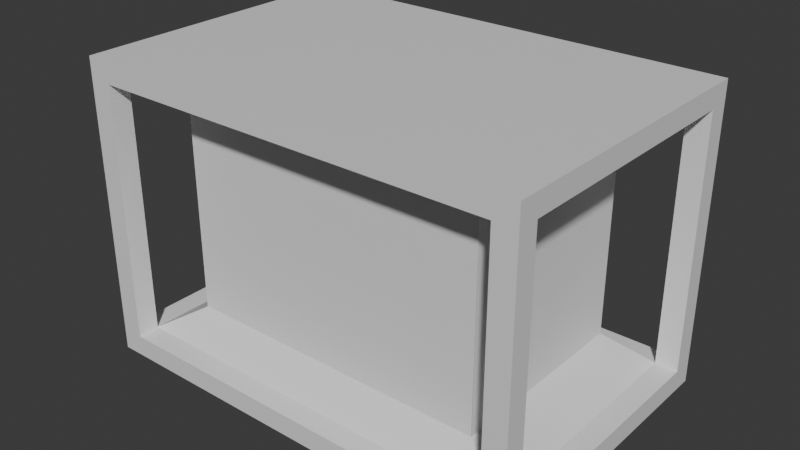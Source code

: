 # Source: Generator.blend  (saved by Blender 5.0.119; exported with 4.5.12 LTS)
import bpy
from mathutils import Matrix  # noqa: F401  (used for matrix-valued properties, if any)

bpy.ops.wm.read_factory_settings(use_empty=True)
scene = bpy.context.scene
scene.name = 'Scene'

# ---- collections
col_collection = bpy.data.collections.new('Collection'); scene.collection.children.link(col_collection)

# ---- materials (node trees are filled in below, after node groups)
mat_material = bpy.data.materials.new('Material')
mat_material.alpha_threshold = 0.0
mat_material.use_backface_culling_lightprobe_volume = False
mat_material.roughness = 0.5
mat_material.line_color = (0.0, 0.0, 0.0, 1.0)

# ---- material node trees
mat_material.use_nodes = True; mat_material.node_tree.nodes.clear()
_N = mat_material.node_tree.nodes; _L = mat_material.node_tree.links
n0 = _N.new('ShaderNodeOutputMaterial'); n0.name = 'Material Output'; n0.location = (200, 100)
n1 = _N.new('ShaderNodeBsdfPrincipled'); n1.name = 'Principled BSDF'; n1.location = (-200, 100)
_L.new(n1.outputs[0], n0.inputs[0])
n0.is_active_output = True

# ---- world
world_world = bpy.data.worlds.new('World'); scene.world = world_world
world_world.use_nodes = True; world_world.node_tree.nodes.clear()
_N = world_world.node_tree.nodes; _L = world_world.node_tree.links
n0 = _N.new('ShaderNodeOutputWorld'); n0.name = 'World Output'; n0.location = (200, 100)
n1 = _N.new('ShaderNodeBackground'); n1.name = 'Background'; n1.location = (-200, 100)
n1.inputs[0].default_value = (0.05088, 0.05088, 0.05088, 1.0)
_L.new(n1.outputs[0], n0.inputs[0])
n0.is_active_output = True
world_world.color = (0.05088, 0.05088, 0.05088)
world_world.sun_shadow_jitter_overblur = 0.0

# ---- meshes
me_cube = bpy.data.meshes.new('Cube')
me_cube.from_pydata([(-0.75, 0.5, 0.5), (-0.75, 0.5, -0.5), (-0.75, -0.5, 0.5), (-0.75, -0.5, -0.5), (0.75, 0.5, 0.5), (0.75, 0.5, -0.5), (0.75, -0.5, 0.5), (0.75, -0.5, -0.5), (-0.675, 0.5, -0.4293), (0.675, 0.5, -0.4293), (-0.675, 0.5, 0.4293), (0.675, -0.5, -0.4293), (0.675, -0.5, 0.4293), (-0.675, -0.5, 0.4293), (-0.675, -0.5, -0.4293), (0.675, 0.5, 0.4293), (-0.5262, 0.3339, -0.3342), (0.5262, 0.3339, -0.3342), (-0.5262, 0.3339, 0.3342), (0.526, -0.3339, -0.3345), (0.5262, -0.3339, 0.3342), (-0.5262, -0.3339, 0.3342), (-0.526, -0.3339, -0.3345), (0.5262, 0.3339, 0.3342), (0.6748, 0.4279, -0.4279), (0.6748, -0.4279, -0.4279), (-0.6748, 0.4279, 0.4279), (-0.6748, 0.4279, -0.4279), (0.6748, -0.4279, 0.4279), (-0.6748, -0.4279, 0.4279), (-0.6748, -0.4279, -0.4279), (0.6748, 0.4279, 0.4279), (0.5264, -0.3338, -0.3338), (-0.5264, -0.3338, -0.3338), (-0.7485, -0.4268, -0.4268), (-0.7485, -0.4268, 0.4268), (-0.7485, 0.4268, 0.4268), (-0.7485, 0.4268, -0.4268), (0.7497, -0.429, -0.429), (0.7497, 0.429, -0.429), (0.7497, 0.429, 0.429), (0.7497, -0.429, 0.429)], [], [(0, 2, 6, 4), (3, 14, 13, 2), (37, 27, 26, 36), (5, 7, 3, 1), (35, 29, 30, 34), (2, 13, 12, 6), (0, 10, 8, 1), (5, 9, 15, 4), (6, 12, 11, 7), (1, 8, 9, 5), (4, 15, 10, 0), (7, 11, 14, 3), (22, 19, 20, 21), (17, 16, 18, 23), (28, 20, 23, 31), (34, 30, 27, 37), (39, 24, 25, 38), (41, 28, 31, 40), (36, 26, 29, 35), (40, 31, 24, 39), (38, 25, 28, 41), (32, 17, 23, 20), (16, 33, 21, 18), (24, 17, 32, 25), (30, 33, 16, 27), (26, 18, 21, 29), (16, 17, 19, 22), (21, 18, 23, 20), (9, 24, 31, 15), (9, 8, 27, 24), (8, 10, 26, 27), (10, 15, 31, 26), (16, 17, 24, 27), (23, 18, 26, 31), (11, 25, 30, 14), (25, 32, 22, 30), (12, 28, 25, 11), (12, 13, 29, 28), (21, 20, 28, 29), (14, 30, 29, 13), (0, 36, 35, 2), (3, 34, 37, 1), (2, 35, 34, 3), (1, 37, 36, 0), (7, 38, 41, 6), (4, 40, 39, 5), (6, 41, 40, 4), (5, 39, 38, 7)])
_uv = me_cube.uv_layers.new(name='UVMap')
_uv.uv.foreach_set('vector', [0.625, 0.5, 0.625, 0.75, 0.875, 0.75, 0.875, 0.5, 0.375, 0.75, 0.375, 0.75, 0.625, 0.75, 0.625, 0.75, 0.375, 0.5, 0.375, 0.5, 0.625, 0.5, 0.625, 0.5, 0.125, 0.5, 0.125, 0.75, 0.375, 0.75, 0.375, 0.5, 0.625, 0.75, 0.625, 0.75, 0.375, 0.75, 0.375, 0.75, 0.625, 0.75, 0.625, 0.75, 0.875, 0.75, 0.875, 0.75, 0.625, 0.5, 0.625, 0.5, 0.375, 0.5, 0.375, 0.5, 0.375, 0.25, 0.375, 0.25, 0.625, 0.25, 0.625, 0.25, 0.625, 0.0, 0.625, 0.0, 0.375, 0.0, 0.375, 0.0, 0.375, 0.5, 0.375, 0.5, 0.125, 0.5, 0.125, 0.5, 0.875, 0.5, 0.875, 0.5, 0.625, 0.5, 0.625, 0.5, 0.125, 0.75, 0.125, 0.75, 0.375, 0.75, 0.375, 0.75, 0.375, 0.75, 0.375, 1.0, 0.625, 1.0, 0.625, 0.75, 0.375, 0.25, 0.375, 0.5, 0.625, 0.5, 0.625, 0.25, 0.875, 0.75, 0.875, 0.75, 0.875, 0.5, 0.875, 0.5, 0.375, 0.75, 0.375, 0.75, 0.375, 0.5, 0.375, 0.5, 0.125, 0.5, 0.125, 0.5, 0.125, 0.75, 0.125, 0.75, 0.875, 0.75, 0.875, 0.75, 0.875, 0.5, 0.875, 0.5, 0.625, 0.5, 0.625, 0.5, 0.625, 0.75, 0.625, 0.75, 0.625, 0.25, 0.625, 0.25, 0.375, 0.25, 0.375, 0.25, 0.375, 0.0, 0.375, 0.0, 0.625, 0.0, 0.625, 0.0, 0.375, 0.0, 0.375, 0.25, 0.625, 0.25, 0.625, 0.0, 0.375, 0.5, 0.375, 0.75, 0.625, 0.75, 0.625, 0.5, 0.125, 0.5, 0.125, 0.5, 0.125, 0.75, 0.125, 0.75, 0.375, 0.75, 0.375, 0.75, 0.375, 0.5, 0.375, 0.5, 0.625, 0.5, 0.625, 0.5, 0.625, 0.75, 0.625, 0.75, 0.375, 0.5, 0.375, 0.25, 0.375, 1.0, 0.375, 0.75, 0.0, 0.0, 0.0, 0.0, 0.0, 0.0, 0.0, 0.0, 0.375, 0.25, 0.375, 0.25, 0.625, 0.25, 0.625, 0.25, 0.375, 0.25, 0.375, 0.5, 0.0, 0.0, 0.375, 0.25, 0.375, 0.5, 0.625, 0.5, 0.625, 0.5, 0.0, 0.0, 0.625, 0.5, 0.625, 0.25, 0.625, 0.25, 0.625, 0.5, 0.0, 0.0, 0.0, 0.0, 0.0, 0.0, 0.0, 0.0, 0.0, 0.0, 0.0, 0.0, 0.0, 0.0, 0.0, 0.0, 0.125, 0.75, 0.0, 0.0, 0.0, 0.0, 0.375, 0.75, 0.0, 0.0, 0.125, 0.75, 0.0, 0.0, 0.0, 0.0, 0.625, 0.0, 0.625, 0.0, 0.375, 0.0, 0.125, 0.75, 0.625, 0.0, 0.625, 0.75, 0.0, 0.0, 0.625, 0.0, 0.0, 0.0, 0.0, 0.0, 0.0, 0.0, 0.0, 0.0, 0.375, 0.75, 0.0, 0.0, 0.625, 0.75, 0.625, 0.75, 0.625, 0.5, 0.625, 0.5, 0.625, 0.75, 0.625, 0.75, 0.375, 0.75, 0.375, 0.75, 0.375, 0.5, 0.375, 0.5, 0.625, 0.75, 0.625, 0.75, 0.375, 0.75, 0.375, 0.75, 0.375, 0.5, 0.375, 0.5, 0.625, 0.5, 0.625, 0.5, 0.375, 0.0, 0.375, 0.0, 0.625, 0.0, 0.625, 0.0, 0.625, 0.25, 0.625, 0.25, 0.375, 0.25, 0.375, 0.25, 0.875, 0.75, 0.875, 0.75, 0.875, 0.5, 0.875, 0.5, 0.125, 0.5, 0.125, 0.5, 0.125, 0.75, 0.125, 0.75])
me_cube.materials.append(mat_material)
me_cube.use_mirror_vertex_groups = False
me_cube.update()

# ---- objects
ob_generator = bpy.data.objects.new('Generator', me_cube)

# ---- transforms, parenting, visibility, modifiers, constraints
ob_generator.location = (0.0, 0.0, 0.0)
ob_generator.lock_rotations_4d = False
ob_generator.empty_display_type = 'ARROWS'
ob_generator.lineart.crease_threshold = 0.0

# ---- collection membership
col_collection.objects.link(ob_generator)

# ---- scene / render settings (as saved in the file)
scene.frame_start = 1; scene.frame_end = 250; scene.frame_set(1)
scene.render.engine = 'BLENDER_EEVEE_NEXT'
scene.render.bake_bias = 0.0
scene.render.bake_samples = 0
scene.cycles.sampling_pattern = 'TABULATED_SOBOL'
scene.eevee.use_volume_custom_range = False
bpy.context.view_layer.update()

# ---- added for rendering (the .blend has no active camera and no usable light): camera, sun
cam_auto = bpy.data.cameras.new('AutoCamera')
cam_auto.lens = 50.0
cam_auto.sensor_width = 36.0
cam_auto.clip_end = 1000.0
ob_auto_camera = bpy.data.objects.new('AutoCamera', cam_auto)
scene.collection.objects.link(ob_auto_camera)
ob_auto_camera.location = (1.9074, -2.28888, 1.52592)
ob_auto_camera.rotation_euler = (1.09748, -7.21219e-08, 0.694738)
scene.camera = ob_auto_camera
light_auto_sun = bpy.data.lights.new('AutoSun', 'SUN')
light_auto_sun.energy = 3.0
light_auto_sun.angle = 0.0523599
ob_auto_sun = bpy.data.objects.new('AutoSun', light_auto_sun)
scene.collection.objects.link(ob_auto_sun)
ob_auto_sun.rotation_euler = (0.872665, 0.174533, 0.523599)
bpy.context.view_layer.update()
